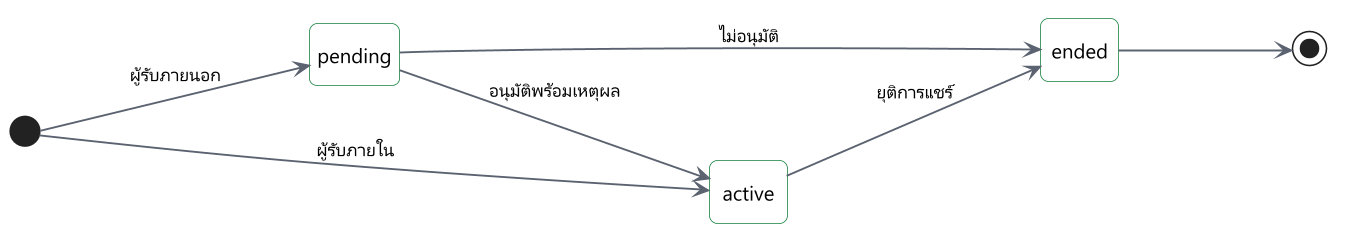

The diagram above was rendered by PlantUML. Its source (embedded in the PNG):
@startuml
!include include/common.puml
' title.th: สถานะของผู้รับข้อมูล
' title.en: States of a data consumer
' desc.th: ผู้รับข้อมูลภายนอกเริ่มที่รออนุมัติ เมื่อผู้บริหารอนุมัติพร้อมเหตุผลเป็นใช้งาน ผู้รับข้อมูลภายในเริ่มที่ใช้งาน สถานะสิ้นสุดเป็นข้อเสนอของการออกแบบ
' desc.en: An external consumer starts as pending and becomes active when the executive approves with a reason. An internal consumer starts as active. The ended state is a proposal of this design.
hide empty description
left to right direction
skinparam nodesep 60
skinparam ranksep 110
state "pending" as p
state "active" as a
state "ended" as e
[*] --> p : $t("ผู้รับภายนอก", "external consumer")
[*] --> a : $t("ผู้รับภายใน", "internal consumer")
p --> a : $t("อนุมัติพร้อมเหตุผล", "approved with a reason")
p --> e : $t("ไม่อนุมัติ", "refused")
a --> e : $t("ยุติการแชร์", "sharing ended")
e --> [*]
@enduml